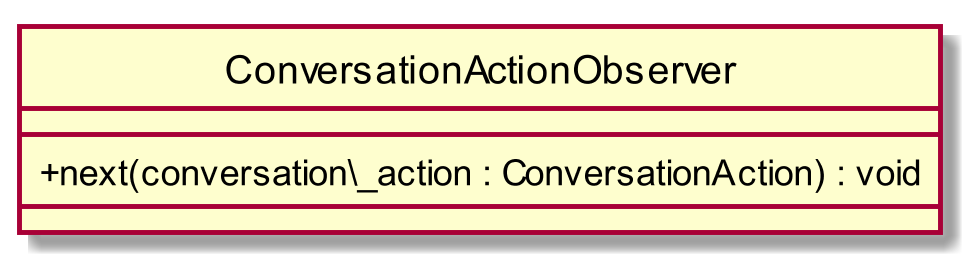

The diagram above was rendered by PlantUML. Its source (embedded in the PNG):
@startuml
scale 1000*1000
skinparam classAttributeIconSize 0
class ConversationActionObserver{
__
+ next(conversation\_action : ConversationAction) : void
__

}
hide circle
@enduml